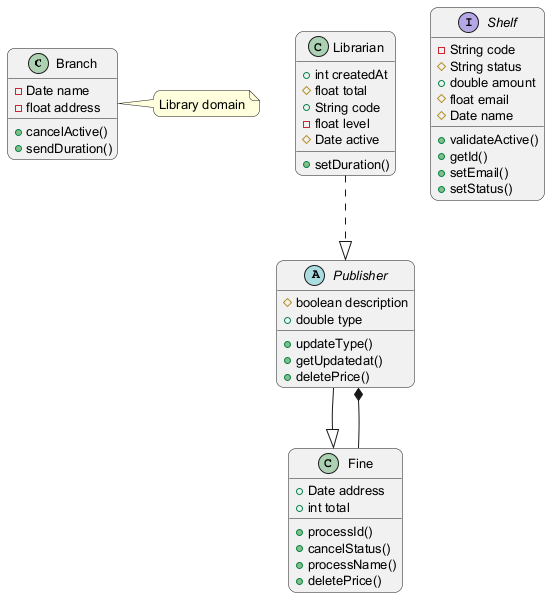

The diagram above was rendered by PlantUML. Its source (embedded in the PNG):
@startuml
skinparam backgroundColor #FFFFFF
skinparam roundCorner 15
skinparam defaultFontSize 13
class Branch {
  -Date name
  -float address
  +cancelActive()
  +sendDuration()
}
abstract class Publisher {
  #boolean description
  +double type
  +updateType()
  +getUpdatedat()
  +deletePrice()
}
class Fine {
  +Date address
  +int total
  +processId()
  +cancelStatus()
  +processName()
  +deletePrice()
}
class Librarian {
  +int createdAt
  #float total
  +String code
  -float level
  #Date active
  +setDuration()
}
interface Shelf {
  -String code
  #String status
  +double amount
  #float email
  #Date name
  +validateActive()
  +getId()
  +setEmail()
  +setStatus()
}
Librarian ..|> Publisher
Fine --* Publisher
Publisher --|> Fine
note right of Branch : Library domain
@enduml